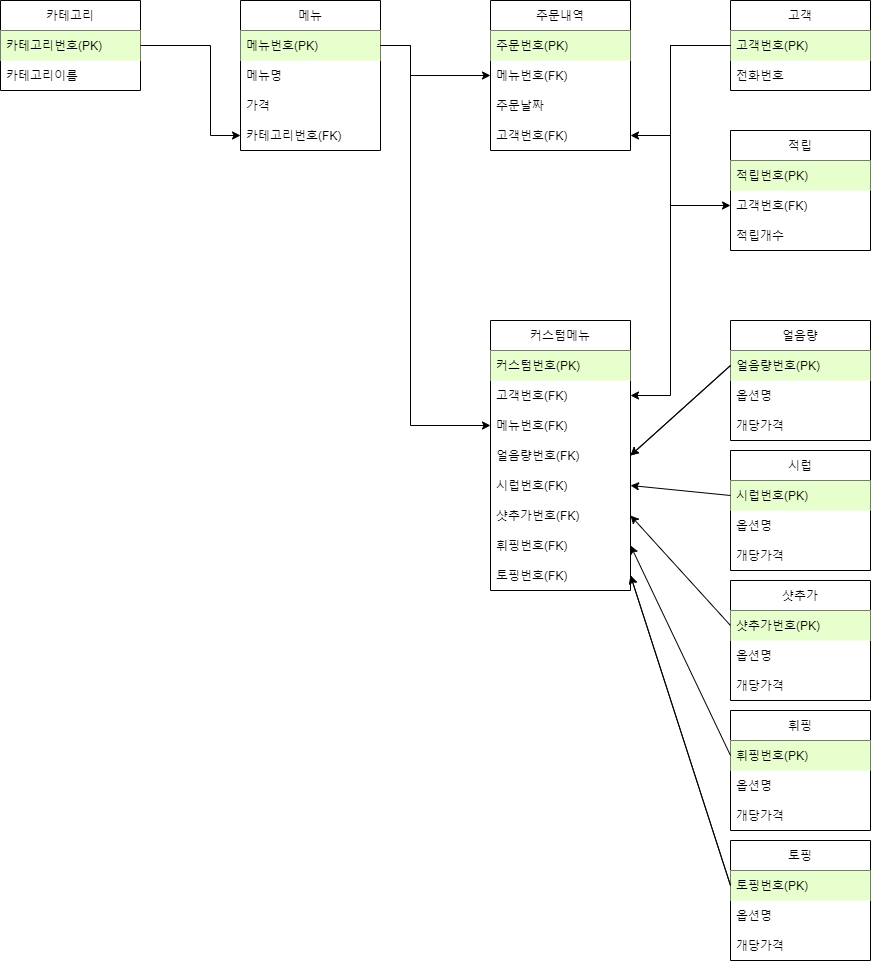

The diagram above was exported from draw.io. Its source (the exported page's mxGraphModel, read from the mxfile embedded in the PNG):
<mxGraphModel dx="1865" dy="489" grid="1" gridSize="10" guides="1" tooltips="1" connect="1" arrows="1" fold="1" page="1" pageScale="1" pageWidth="827" pageHeight="1169" math="0" shadow="0">
  <root>
    <mxCell id="0" />
    <mxCell id="1" parent="0" />
    <mxCell id="iZwiv1aPuR5YHx5lLdDO-5" value="시럽" style="swimlane;fontStyle=0;childLayout=stackLayout;horizontal=1;startSize=30;horizontalStack=0;resizeParent=1;resizeParentMax=0;resizeLast=0;collapsible=1;marginBottom=0;" parent="1" vertex="1">
      <mxGeometry x="200" y="610" width="140" height="120" as="geometry" />
    </mxCell>
    <mxCell id="iZwiv1aPuR5YHx5lLdDO-6" value="시럽번호(PK)" style="text;strokeColor=none;fillColor=#E6FFCC;align=left;verticalAlign=middle;spacingLeft=4;spacingRight=4;overflow=hidden;points=[[0,0.5],[1,0.5]];portConstraint=eastwest;rotatable=0;" parent="iZwiv1aPuR5YHx5lLdDO-5" vertex="1">
      <mxGeometry y="30" width="140" height="30" as="geometry" />
    </mxCell>
    <mxCell id="iZwiv1aPuR5YHx5lLdDO-7" value="옵션명" style="text;strokeColor=none;fillColor=none;align=left;verticalAlign=middle;spacingLeft=4;spacingRight=4;overflow=hidden;points=[[0,0.5],[1,0.5]];portConstraint=eastwest;rotatable=0;" parent="iZwiv1aPuR5YHx5lLdDO-5" vertex="1">
      <mxGeometry y="60" width="140" height="30" as="geometry" />
    </mxCell>
    <mxCell id="iZwiv1aPuR5YHx5lLdDO-8" value="개당가격" style="text;strokeColor=none;fillColor=none;align=left;verticalAlign=middle;spacingLeft=4;spacingRight=4;overflow=hidden;points=[[0,0.5],[1,0.5]];portConstraint=eastwest;rotatable=0;" parent="iZwiv1aPuR5YHx5lLdDO-5" vertex="1">
      <mxGeometry y="90" width="140" height="30" as="geometry" />
    </mxCell>
    <mxCell id="8zYDgZTiQqpuChOhiRlO-6" value="샷추가" style="swimlane;fontStyle=0;childLayout=stackLayout;horizontal=1;startSize=30;horizontalStack=0;resizeParent=1;resizeParentMax=0;resizeLast=0;collapsible=1;marginBottom=0;" parent="1" vertex="1">
      <mxGeometry x="200" y="740" width="140" height="120" as="geometry" />
    </mxCell>
    <mxCell id="8zYDgZTiQqpuChOhiRlO-7" value="샷추가번호(PK)" style="text;strokeColor=none;fillColor=#E6FFCC;align=left;verticalAlign=middle;spacingLeft=4;spacingRight=4;overflow=hidden;points=[[0,0.5],[1,0.5]];portConstraint=eastwest;rotatable=0;" parent="8zYDgZTiQqpuChOhiRlO-6" vertex="1">
      <mxGeometry y="30" width="140" height="30" as="geometry" />
    </mxCell>
    <mxCell id="8zYDgZTiQqpuChOhiRlO-8" value="옵션명" style="text;strokeColor=none;fillColor=none;align=left;verticalAlign=middle;spacingLeft=4;spacingRight=4;overflow=hidden;points=[[0,0.5],[1,0.5]];portConstraint=eastwest;rotatable=0;" parent="8zYDgZTiQqpuChOhiRlO-6" vertex="1">
      <mxGeometry y="60" width="140" height="30" as="geometry" />
    </mxCell>
    <mxCell id="8zYDgZTiQqpuChOhiRlO-9" value="개당가격" style="text;strokeColor=none;fillColor=none;align=left;verticalAlign=middle;spacingLeft=4;spacingRight=4;overflow=hidden;points=[[0,0.5],[1,0.5]];portConstraint=eastwest;rotatable=0;" parent="8zYDgZTiQqpuChOhiRlO-6" vertex="1">
      <mxGeometry y="90" width="140" height="30" as="geometry" />
    </mxCell>
    <mxCell id="iZwiv1aPuR5YHx5lLdDO-9" value="휘핑" style="swimlane;fontStyle=0;childLayout=stackLayout;horizontal=1;startSize=30;horizontalStack=0;resizeParent=1;resizeParentMax=0;resizeLast=0;collapsible=1;marginBottom=0;" parent="1" vertex="1">
      <mxGeometry x="200" y="870" width="140" height="120" as="geometry" />
    </mxCell>
    <mxCell id="iZwiv1aPuR5YHx5lLdDO-10" value="휘핑번호(PK)" style="text;strokeColor=none;fillColor=#E6FFCC;align=left;verticalAlign=middle;spacingLeft=4;spacingRight=4;overflow=hidden;points=[[0,0.5],[1,0.5]];portConstraint=eastwest;rotatable=0;" parent="iZwiv1aPuR5YHx5lLdDO-9" vertex="1">
      <mxGeometry y="30" width="140" height="30" as="geometry" />
    </mxCell>
    <mxCell id="iZwiv1aPuR5YHx5lLdDO-11" value="옵션명" style="text;strokeColor=none;fillColor=none;align=left;verticalAlign=middle;spacingLeft=4;spacingRight=4;overflow=hidden;points=[[0,0.5],[1,0.5]];portConstraint=eastwest;rotatable=0;" parent="iZwiv1aPuR5YHx5lLdDO-9" vertex="1">
      <mxGeometry y="60" width="140" height="30" as="geometry" />
    </mxCell>
    <mxCell id="iZwiv1aPuR5YHx5lLdDO-12" value="개당가격" style="text;strokeColor=none;fillColor=none;align=left;verticalAlign=middle;spacingLeft=4;spacingRight=4;overflow=hidden;points=[[0,0.5],[1,0.5]];portConstraint=eastwest;rotatable=0;" parent="iZwiv1aPuR5YHx5lLdDO-9" vertex="1">
      <mxGeometry y="90" width="140" height="30" as="geometry" />
    </mxCell>
    <mxCell id="iZwiv1aPuR5YHx5lLdDO-13" value="토핑" style="swimlane;fontStyle=0;childLayout=stackLayout;horizontal=1;startSize=30;horizontalStack=0;resizeParent=1;resizeParentMax=0;resizeLast=0;collapsible=1;marginBottom=0;" parent="1" vertex="1">
      <mxGeometry x="200" y="1000" width="140" height="120" as="geometry" />
    </mxCell>
    <mxCell id="iZwiv1aPuR5YHx5lLdDO-14" value="토핑번호(PK)" style="text;strokeColor=none;fillColor=#E6FFCC;align=left;verticalAlign=middle;spacingLeft=4;spacingRight=4;overflow=hidden;points=[[0,0.5],[1,0.5]];portConstraint=eastwest;rotatable=0;" parent="iZwiv1aPuR5YHx5lLdDO-13" vertex="1">
      <mxGeometry y="30" width="140" height="30" as="geometry" />
    </mxCell>
    <mxCell id="iZwiv1aPuR5YHx5lLdDO-15" value="옵션명" style="text;strokeColor=none;fillColor=none;align=left;verticalAlign=middle;spacingLeft=4;spacingRight=4;overflow=hidden;points=[[0,0.5],[1,0.5]];portConstraint=eastwest;rotatable=0;" parent="iZwiv1aPuR5YHx5lLdDO-13" vertex="1">
      <mxGeometry y="60" width="140" height="30" as="geometry" />
    </mxCell>
    <mxCell id="iZwiv1aPuR5YHx5lLdDO-16" value="개당가격" style="text;strokeColor=none;fillColor=none;align=left;verticalAlign=middle;spacingLeft=4;spacingRight=4;overflow=hidden;points=[[0,0.5],[1,0.5]];portConstraint=eastwest;rotatable=0;" parent="iZwiv1aPuR5YHx5lLdDO-13" vertex="1">
      <mxGeometry y="90" width="140" height="30" as="geometry" />
    </mxCell>
    <mxCell id="nANXIglqiFH7TsvrPdly-7" value="주문내역" style="swimlane;fontStyle=0;childLayout=stackLayout;horizontal=1;startSize=30;horizontalStack=0;resizeParent=1;resizeParentMax=0;resizeLast=0;collapsible=1;marginBottom=0;" parent="1" vertex="1">
      <mxGeometry x="-40" y="160" width="140" height="150" as="geometry" />
    </mxCell>
    <mxCell id="nANXIglqiFH7TsvrPdly-8" value="주문번호(PK)" style="text;strokeColor=none;fillColor=#E6FFCC;align=left;verticalAlign=middle;spacingLeft=4;spacingRight=4;overflow=hidden;points=[[0,0.5],[1,0.5]];portConstraint=eastwest;rotatable=0;" parent="nANXIglqiFH7TsvrPdly-7" vertex="1">
      <mxGeometry y="30" width="140" height="30" as="geometry" />
    </mxCell>
    <mxCell id="nANXIglqiFH7TsvrPdly-9" value="메뉴번호(FK)" style="text;strokeColor=none;fillColor=none;align=left;verticalAlign=middle;spacingLeft=4;spacingRight=4;overflow=hidden;points=[[0,0.5],[1,0.5]];portConstraint=eastwest;rotatable=0;" parent="nANXIglqiFH7TsvrPdly-7" vertex="1">
      <mxGeometry y="60" width="140" height="30" as="geometry" />
    </mxCell>
    <mxCell id="nANXIglqiFH7TsvrPdly-10" value="주문날짜" style="text;strokeColor=none;fillColor=none;align=left;verticalAlign=middle;spacingLeft=4;spacingRight=4;overflow=hidden;points=[[0,0.5],[1,0.5]];portConstraint=eastwest;rotatable=0;" parent="nANXIglqiFH7TsvrPdly-7" vertex="1">
      <mxGeometry y="90" width="140" height="30" as="geometry" />
    </mxCell>
    <mxCell id="nANXIglqiFH7TsvrPdly-11" value="고객번호(FK)" style="text;strokeColor=none;fillColor=none;align=left;verticalAlign=middle;spacingLeft=4;spacingRight=4;overflow=hidden;points=[[0,0.5],[1,0.5]];portConstraint=eastwest;rotatable=0;" parent="nANXIglqiFH7TsvrPdly-7" vertex="1">
      <mxGeometry y="120" width="140" height="30" as="geometry" />
    </mxCell>
    <mxCell id="8zYDgZTiQqpuChOhiRlO-10" value="얼음량" style="swimlane;fontStyle=0;childLayout=stackLayout;horizontal=1;startSize=30;horizontalStack=0;resizeParent=1;resizeParentMax=0;resizeLast=0;collapsible=1;marginBottom=0;" parent="1" vertex="1">
      <mxGeometry x="200" y="480" width="140" height="120" as="geometry" />
    </mxCell>
    <mxCell id="8zYDgZTiQqpuChOhiRlO-11" value="얼음량번호(PK)" style="text;strokeColor=none;fillColor=#E6FFCC;align=left;verticalAlign=middle;spacingLeft=4;spacingRight=4;overflow=hidden;points=[[0,0.5],[1,0.5]];portConstraint=eastwest;rotatable=0;" parent="8zYDgZTiQqpuChOhiRlO-10" vertex="1">
      <mxGeometry y="30" width="140" height="30" as="geometry" />
    </mxCell>
    <mxCell id="8zYDgZTiQqpuChOhiRlO-12" value="옵션명" style="text;strokeColor=none;fillColor=none;align=left;verticalAlign=middle;spacingLeft=4;spacingRight=4;overflow=hidden;points=[[0,0.5],[1,0.5]];portConstraint=eastwest;rotatable=0;" parent="8zYDgZTiQqpuChOhiRlO-10" vertex="1">
      <mxGeometry y="60" width="140" height="30" as="geometry" />
    </mxCell>
    <mxCell id="8zYDgZTiQqpuChOhiRlO-13" value="개당가격" style="text;strokeColor=none;fillColor=none;align=left;verticalAlign=middle;spacingLeft=4;spacingRight=4;overflow=hidden;points=[[0,0.5],[1,0.5]];portConstraint=eastwest;rotatable=0;" parent="8zYDgZTiQqpuChOhiRlO-10" vertex="1">
      <mxGeometry y="90" width="140" height="30" as="geometry" />
    </mxCell>
    <mxCell id="iZwiv1aPuR5YHx5lLdDO-17" value="고객" style="swimlane;fontStyle=0;childLayout=stackLayout;horizontal=1;startSize=30;horizontalStack=0;resizeParent=1;resizeParentMax=0;resizeLast=0;collapsible=1;marginBottom=0;" parent="1" vertex="1">
      <mxGeometry x="200" y="160" width="140" height="90" as="geometry" />
    </mxCell>
    <mxCell id="iZwiv1aPuR5YHx5lLdDO-18" value="고객번호(PK)" style="text;strokeColor=none;fillColor=#E6FFCC;align=left;verticalAlign=middle;spacingLeft=4;spacingRight=4;overflow=hidden;points=[[0,0.5],[1,0.5]];portConstraint=eastwest;rotatable=0;" parent="iZwiv1aPuR5YHx5lLdDO-17" vertex="1">
      <mxGeometry y="30" width="140" height="30" as="geometry" />
    </mxCell>
    <mxCell id="iZwiv1aPuR5YHx5lLdDO-19" value="전화번호" style="text;strokeColor=none;fillColor=none;align=left;verticalAlign=middle;spacingLeft=4;spacingRight=4;overflow=hidden;points=[[0,0.5],[1,0.5]];portConstraint=eastwest;rotatable=0;" parent="iZwiv1aPuR5YHx5lLdDO-17" vertex="1">
      <mxGeometry y="60" width="140" height="30" as="geometry" />
    </mxCell>
    <mxCell id="iZwiv1aPuR5YHx5lLdDO-21" value="적립" style="swimlane;fontStyle=0;childLayout=stackLayout;horizontal=1;startSize=30;horizontalStack=0;resizeParent=1;resizeParentMax=0;resizeLast=0;collapsible=1;marginBottom=0;" parent="1" vertex="1">
      <mxGeometry x="200" y="290" width="140" height="120" as="geometry" />
    </mxCell>
    <mxCell id="iZwiv1aPuR5YHx5lLdDO-22" value="적립번호(PK)" style="text;strokeColor=none;fillColor=#E6FFCC;align=left;verticalAlign=middle;spacingLeft=4;spacingRight=4;overflow=hidden;points=[[0,0.5],[1,0.5]];portConstraint=eastwest;rotatable=0;" parent="iZwiv1aPuR5YHx5lLdDO-21" vertex="1">
      <mxGeometry y="30" width="140" height="30" as="geometry" />
    </mxCell>
    <mxCell id="iZwiv1aPuR5YHx5lLdDO-23" value="고객번호(FK)" style="text;strokeColor=none;fillColor=none;align=left;verticalAlign=middle;spacingLeft=4;spacingRight=4;overflow=hidden;points=[[0,0.5],[1,0.5]];portConstraint=eastwest;rotatable=0;" parent="iZwiv1aPuR5YHx5lLdDO-21" vertex="1">
      <mxGeometry y="60" width="140" height="30" as="geometry" />
    </mxCell>
    <mxCell id="iZwiv1aPuR5YHx5lLdDO-24" value="적립개수" style="text;strokeColor=none;fillColor=none;align=left;verticalAlign=middle;spacingLeft=4;spacingRight=4;overflow=hidden;points=[[0,0.5],[1,0.5]];portConstraint=eastwest;rotatable=0;" parent="iZwiv1aPuR5YHx5lLdDO-21" vertex="1">
      <mxGeometry y="90" width="140" height="30" as="geometry" />
    </mxCell>
    <mxCell id="nANXIglqiFH7TsvrPdly-13" value="커스텀메뉴" style="swimlane;fontStyle=0;childLayout=stackLayout;horizontal=1;startSize=30;horizontalStack=0;resizeParent=1;resizeParentMax=0;resizeLast=0;collapsible=1;marginBottom=0;" parent="1" vertex="1">
      <mxGeometry x="-40" y="480" width="140" height="270" as="geometry" />
    </mxCell>
    <mxCell id="nANXIglqiFH7TsvrPdly-14" value="커스텀번호(PK)" style="text;strokeColor=none;fillColor=#E6FFCC;align=left;verticalAlign=middle;spacingLeft=4;spacingRight=4;overflow=hidden;points=[[0,0.5],[1,0.5]];portConstraint=eastwest;rotatable=0;" parent="nANXIglqiFH7TsvrPdly-13" vertex="1">
      <mxGeometry y="30" width="140" height="30" as="geometry" />
    </mxCell>
    <mxCell id="dDDmA9ZtB2UtAheN7If3-1" value="고객번호(FK)" style="text;strokeColor=none;fillColor=none;align=left;verticalAlign=middle;spacingLeft=4;spacingRight=4;overflow=hidden;points=[[0,0.5],[1,0.5]];portConstraint=eastwest;rotatable=0;" parent="nANXIglqiFH7TsvrPdly-13" vertex="1">
      <mxGeometry y="60" width="140" height="30" as="geometry" />
    </mxCell>
    <mxCell id="nANXIglqiFH7TsvrPdly-15" value="메뉴번호(FK)" style="text;strokeColor=none;fillColor=none;align=left;verticalAlign=middle;spacingLeft=4;spacingRight=4;overflow=hidden;points=[[0,0.5],[1,0.5]];portConstraint=eastwest;rotatable=0;" parent="nANXIglqiFH7TsvrPdly-13" vertex="1">
      <mxGeometry y="90" width="140" height="30" as="geometry" />
    </mxCell>
    <mxCell id="nANXIglqiFH7TsvrPdly-16" value="얼음량번호(FK)" style="text;strokeColor=none;fillColor=none;align=left;verticalAlign=middle;spacingLeft=4;spacingRight=4;overflow=hidden;points=[[0,0.5],[1,0.5]];portConstraint=eastwest;rotatable=0;" parent="nANXIglqiFH7TsvrPdly-13" vertex="1">
      <mxGeometry y="120" width="140" height="30" as="geometry" />
    </mxCell>
    <mxCell id="nANXIglqiFH7TsvrPdly-18" value="시럽번호(FK)" style="text;strokeColor=none;fillColor=none;align=left;verticalAlign=middle;spacingLeft=4;spacingRight=4;overflow=hidden;points=[[0,0.5],[1,0.5]];portConstraint=eastwest;rotatable=0;" parent="nANXIglqiFH7TsvrPdly-13" vertex="1">
      <mxGeometry y="150" width="140" height="30" as="geometry" />
    </mxCell>
    <mxCell id="nANXIglqiFH7TsvrPdly-19" value="샷추가번호(FK)" style="text;strokeColor=none;fillColor=none;align=left;verticalAlign=middle;spacingLeft=4;spacingRight=4;overflow=hidden;points=[[0,0.5],[1,0.5]];portConstraint=eastwest;rotatable=0;" parent="nANXIglqiFH7TsvrPdly-13" vertex="1">
      <mxGeometry y="180" width="140" height="30" as="geometry" />
    </mxCell>
    <mxCell id="nANXIglqiFH7TsvrPdly-20" value="휘핑번호(FK)" style="text;strokeColor=none;fillColor=none;align=left;verticalAlign=middle;spacingLeft=4;spacingRight=4;overflow=hidden;points=[[0,0.5],[1,0.5]];portConstraint=eastwest;rotatable=0;" parent="nANXIglqiFH7TsvrPdly-13" vertex="1">
      <mxGeometry y="210" width="140" height="30" as="geometry" />
    </mxCell>
    <mxCell id="nANXIglqiFH7TsvrPdly-17" value="토핑번호(FK)" style="text;strokeColor=none;fillColor=none;align=left;verticalAlign=middle;spacingLeft=4;spacingRight=4;overflow=hidden;points=[[0,0.5],[1,0.5]];portConstraint=eastwest;rotatable=0;" parent="nANXIglqiFH7TsvrPdly-13" vertex="1">
      <mxGeometry y="240" width="140" height="30" as="geometry" />
    </mxCell>
    <mxCell id="nANXIglqiFH7TsvrPdly-23" value="카테고리" style="swimlane;fontStyle=0;childLayout=stackLayout;horizontal=1;startSize=30;horizontalStack=0;resizeParent=1;resizeParentMax=0;resizeLast=0;collapsible=1;marginBottom=0;" parent="1" vertex="1">
      <mxGeometry x="-530" y="160" width="140" height="90" as="geometry" />
    </mxCell>
    <mxCell id="nANXIglqiFH7TsvrPdly-24" value="카테고리번호(PK)" style="text;strokeColor=none;fillColor=#E6FFCC;align=left;verticalAlign=middle;spacingLeft=4;spacingRight=4;overflow=hidden;points=[[0,0.5],[1,0.5]];portConstraint=eastwest;rotatable=0;" parent="nANXIglqiFH7TsvrPdly-23" vertex="1">
      <mxGeometry y="30" width="140" height="30" as="geometry" />
    </mxCell>
    <mxCell id="nANXIglqiFH7TsvrPdly-25" value="카테고리이름" style="text;strokeColor=none;fillColor=none;align=left;verticalAlign=middle;spacingLeft=4;spacingRight=4;overflow=hidden;points=[[0,0.5],[1,0.5]];portConstraint=eastwest;rotatable=0;" parent="nANXIglqiFH7TsvrPdly-23" vertex="1">
      <mxGeometry y="60" width="140" height="30" as="geometry" />
    </mxCell>
    <mxCell id="8zYDgZTiQqpuChOhiRlO-1" value="메뉴" style="swimlane;fontStyle=0;childLayout=stackLayout;horizontal=1;startSize=30;horizontalStack=0;resizeParent=1;resizeParentMax=0;resizeLast=0;collapsible=1;marginBottom=0;" parent="1" vertex="1">
      <mxGeometry x="-290" y="160" width="140" height="150" as="geometry" />
    </mxCell>
    <mxCell id="8zYDgZTiQqpuChOhiRlO-2" value="메뉴번호(PK)" style="text;strokeColor=none;fillColor=#E6FFCC;align=left;verticalAlign=middle;spacingLeft=4;spacingRight=4;overflow=hidden;points=[[0,0.5],[1,0.5]];portConstraint=eastwest;rotatable=0;" parent="8zYDgZTiQqpuChOhiRlO-1" vertex="1">
      <mxGeometry y="30" width="140" height="30" as="geometry" />
    </mxCell>
    <mxCell id="8zYDgZTiQqpuChOhiRlO-3" value="메뉴명" style="text;strokeColor=none;fillColor=none;align=left;verticalAlign=middle;spacingLeft=4;spacingRight=4;overflow=hidden;points=[[0,0.5],[1,0.5]];portConstraint=eastwest;rotatable=0;" parent="8zYDgZTiQqpuChOhiRlO-1" vertex="1">
      <mxGeometry y="60" width="140" height="30" as="geometry" />
    </mxCell>
    <mxCell id="8zYDgZTiQqpuChOhiRlO-5" value="가격" style="text;strokeColor=none;fillColor=none;align=left;verticalAlign=middle;spacingLeft=4;spacingRight=4;overflow=hidden;points=[[0,0.5],[1,0.5]];portConstraint=eastwest;rotatable=0;" parent="8zYDgZTiQqpuChOhiRlO-1" vertex="1">
      <mxGeometry y="90" width="140" height="30" as="geometry" />
    </mxCell>
    <mxCell id="8zYDgZTiQqpuChOhiRlO-4" value="카테고리번호(FK)" style="text;strokeColor=none;fillColor=none;align=left;verticalAlign=middle;spacingLeft=4;spacingRight=4;overflow=hidden;points=[[0,0.5],[1,0.5]];portConstraint=eastwest;rotatable=0;" parent="8zYDgZTiQqpuChOhiRlO-1" vertex="1">
      <mxGeometry y="120" width="140" height="30" as="geometry" />
    </mxCell>
    <mxCell id="nANXIglqiFH7TsvrPdly-27" value="" style="endArrow=classic;html=1;rounded=0;exitX=1;exitY=0.5;exitDx=0;exitDy=0;entryX=0;entryY=0.5;entryDx=0;entryDy=0;" parent="1" source="nANXIglqiFH7TsvrPdly-24" target="8zYDgZTiQqpuChOhiRlO-4" edge="1">
      <mxGeometry width="50" height="50" relative="1" as="geometry">
        <mxPoint x="110" y="450" as="sourcePoint" />
        <mxPoint x="160" y="400" as="targetPoint" />
        <Array as="points">
          <mxPoint x="-320" y="205" />
          <mxPoint x="-320" y="295" />
        </Array>
      </mxGeometry>
    </mxCell>
    <mxCell id="iZwiv1aPuR5YHx5lLdDO-39" style="edgeStyle=orthogonalEdgeStyle;rounded=0;orthogonalLoop=1;jettySize=auto;html=1;entryX=1;entryY=0.5;entryDx=0;entryDy=0;exitX=0;exitY=0.5;exitDx=0;exitDy=0;" parent="1" source="iZwiv1aPuR5YHx5lLdDO-18" target="nANXIglqiFH7TsvrPdly-11" edge="1">
      <mxGeometry relative="1" as="geometry">
        <Array as="points">
          <mxPoint x="140" y="205" />
          <mxPoint x="140" y="295" />
        </Array>
      </mxGeometry>
    </mxCell>
    <mxCell id="8zYDgZTiQqpuChOhiRlO-30" value="" style="endArrow=classic;html=1;rounded=0;entryX=1;entryY=0.5;entryDx=0;entryDy=0;exitX=0;exitY=0.5;exitDx=0;exitDy=0;" parent="1" source="iZwiv1aPuR5YHx5lLdDO-6" target="nANXIglqiFH7TsvrPdly-18" edge="1">
      <mxGeometry width="50" height="50" relative="1" as="geometry">
        <mxPoint x="190" y="670" as="sourcePoint" />
        <mxPoint x="280" y="740" as="targetPoint" />
      </mxGeometry>
    </mxCell>
    <mxCell id="iZwiv1aPuR5YHx5lLdDO-42" value="" style="endArrow=classic;html=1;rounded=0;exitX=0;exitY=0.5;exitDx=0;exitDy=0;entryX=1;entryY=0.5;entryDx=0;entryDy=0;" parent="1" source="8zYDgZTiQqpuChOhiRlO-7" target="nANXIglqiFH7TsvrPdly-19" edge="1">
      <mxGeometry width="50" height="50" relative="1" as="geometry">
        <mxPoint x="150" y="730" as="sourcePoint" />
        <mxPoint x="200" y="680" as="targetPoint" />
      </mxGeometry>
    </mxCell>
    <mxCell id="nANXIglqiFH7TsvrPdly-30" value="" style="endArrow=classic;html=1;rounded=0;exitX=0;exitY=0.5;exitDx=0;exitDy=0;entryX=1;entryY=0.5;entryDx=0;entryDy=0;" parent="1" source="iZwiv1aPuR5YHx5lLdDO-14" target="nANXIglqiFH7TsvrPdly-17" edge="1">
      <mxGeometry width="50" height="50" relative="1" as="geometry">
        <mxPoint x="100" y="680" as="sourcePoint" />
        <mxPoint x="150" y="630" as="targetPoint" />
      </mxGeometry>
    </mxCell>
    <mxCell id="iZwiv1aPuR5YHx5lLdDO-43" value="" style="endArrow=classic;html=1;rounded=0;exitX=0;exitY=0.5;exitDx=0;exitDy=0;entryX=1;entryY=0.5;entryDx=0;entryDy=0;" parent="1" source="iZwiv1aPuR5YHx5lLdDO-10" target="nANXIglqiFH7TsvrPdly-20" edge="1">
      <mxGeometry width="50" height="50" relative="1" as="geometry">
        <mxPoint x="150" y="730" as="sourcePoint" />
        <mxPoint x="100" y="680" as="targetPoint" />
      </mxGeometry>
    </mxCell>
    <mxCell id="8zYDgZTiQqpuChOhiRlO-35" style="edgeStyle=orthogonalEdgeStyle;rounded=0;orthogonalLoop=1;jettySize=auto;html=1;exitX=0;exitY=0.5;exitDx=0;exitDy=0;entryX=0;entryY=0.5;entryDx=0;entryDy=0;" parent="1" source="iZwiv1aPuR5YHx5lLdDO-18" target="iZwiv1aPuR5YHx5lLdDO-23" edge="1">
      <mxGeometry relative="1" as="geometry">
        <Array as="points">
          <mxPoint x="140" y="205" />
          <mxPoint x="140" y="365" />
        </Array>
      </mxGeometry>
    </mxCell>
    <mxCell id="8zYDgZTiQqpuChOhiRlO-38" style="edgeStyle=orthogonalEdgeStyle;rounded=0;orthogonalLoop=1;jettySize=auto;html=1;exitX=1;exitY=0.5;exitDx=0;exitDy=0;entryX=0;entryY=0.5;entryDx=0;entryDy=0;" parent="1" source="8zYDgZTiQqpuChOhiRlO-2" target="nANXIglqiFH7TsvrPdly-9" edge="1">
      <mxGeometry relative="1" as="geometry">
        <Array as="points">
          <mxPoint x="-120" y="205" />
          <mxPoint x="-120" y="235" />
        </Array>
      </mxGeometry>
    </mxCell>
    <mxCell id="8zYDgZTiQqpuChOhiRlO-39" style="edgeStyle=orthogonalEdgeStyle;rounded=0;orthogonalLoop=1;jettySize=auto;html=1;exitX=1;exitY=0.5;exitDx=0;exitDy=0;entryX=0;entryY=0.5;entryDx=0;entryDy=0;" parent="1" source="8zYDgZTiQqpuChOhiRlO-2" target="nANXIglqiFH7TsvrPdly-15" edge="1">
      <mxGeometry relative="1" as="geometry">
        <Array as="points">
          <mxPoint x="-120" y="205" />
          <mxPoint x="-120" y="585" />
        </Array>
        <mxPoint x="-50" y="580" as="targetPoint" />
      </mxGeometry>
    </mxCell>
    <mxCell id="nANXIglqiFH7TsvrPdly-28" value="" style="endArrow=classic;html=1;rounded=0;exitX=0;exitY=0.5;exitDx=0;exitDy=0;entryX=1;entryY=0.5;entryDx=0;entryDy=0;" parent="1" source="8zYDgZTiQqpuChOhiRlO-11" target="nANXIglqiFH7TsvrPdly-16" edge="1">
      <mxGeometry width="50" height="50" relative="1" as="geometry">
        <mxPoint x="100" y="510" as="sourcePoint" />
        <mxPoint x="150" y="460" as="targetPoint" />
      </mxGeometry>
    </mxCell>
    <mxCell id="iZwiv1aPuR5YHx5lLdDO-44" value="" style="endArrow=classic;html=1;rounded=0;entryX=1;entryY=0.5;entryDx=0;entryDy=0;exitX=0;exitY=0.5;exitDx=0;exitDy=0;" parent="1" source="8zYDgZTiQqpuChOhiRlO-11" target="nANXIglqiFH7TsvrPdly-16" edge="1">
      <mxGeometry width="50" height="50" relative="1" as="geometry">
        <mxPoint x="170" y="830" as="sourcePoint" />
        <mxPoint x="220" y="780" as="targetPoint" />
      </mxGeometry>
    </mxCell>
    <mxCell id="iZwiv1aPuR5YHx5lLdDO-45" value="" style="endArrow=classic;html=1;rounded=0;entryX=1;entryY=0.5;entryDx=0;entryDy=0;exitX=0;exitY=0.5;exitDx=0;exitDy=0;" parent="1" source="iZwiv1aPuR5YHx5lLdDO-14" target="nANXIglqiFH7TsvrPdly-17" edge="1">
      <mxGeometry width="50" height="50" relative="1" as="geometry">
        <mxPoint x="170" y="830" as="sourcePoint" />
        <mxPoint x="220" y="780" as="targetPoint" />
      </mxGeometry>
    </mxCell>
    <mxCell id="dDDmA9ZtB2UtAheN7If3-2" style="edgeStyle=orthogonalEdgeStyle;rounded=0;orthogonalLoop=1;jettySize=auto;html=1;entryX=1;entryY=0.5;entryDx=0;entryDy=0;" parent="1" source="iZwiv1aPuR5YHx5lLdDO-18" target="dDDmA9ZtB2UtAheN7If3-1" edge="1">
      <mxGeometry relative="1" as="geometry">
        <Array as="points">
          <mxPoint x="140" y="205" />
          <mxPoint x="140" y="555" />
        </Array>
      </mxGeometry>
    </mxCell>
  </root>
</mxGraphModel>